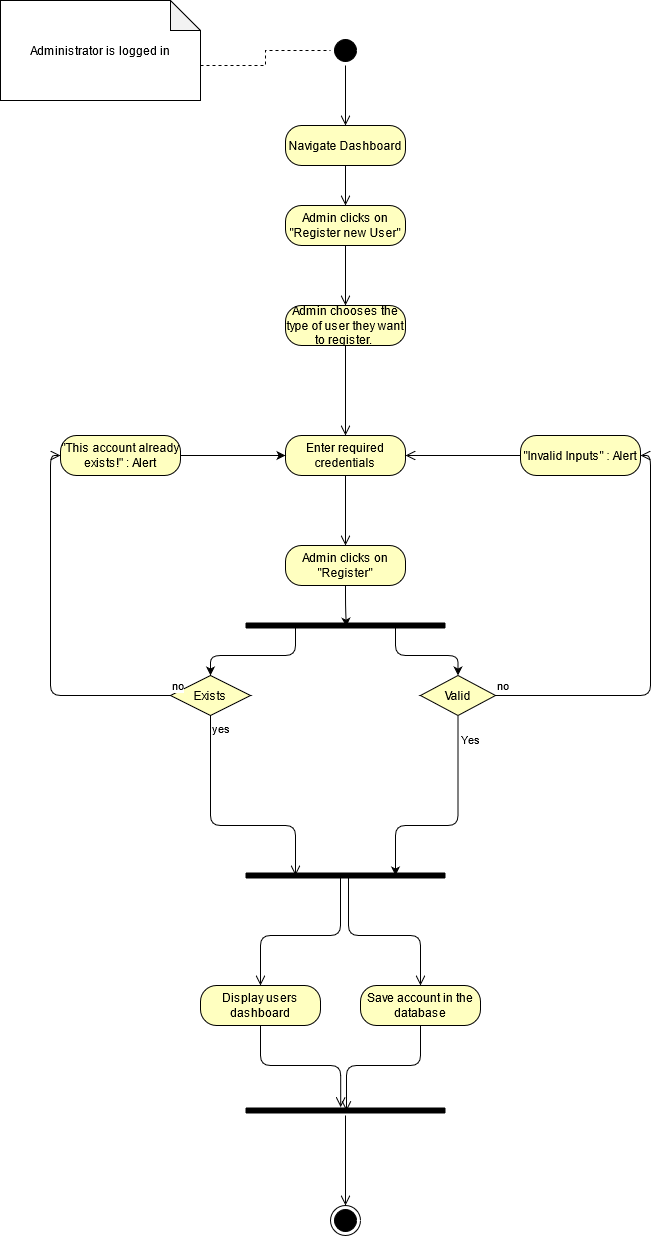

The diagram above was exported from draw.io. Its source (the exported page's mxGraphModel, read from the mxfile embedded in the PNG):
<mxGraphModel dx="1536" dy="382" grid="1" gridSize="10" guides="1" tooltips="1" connect="1" arrows="1" fold="1" page="1" pageScale="1" pageWidth="850" pageHeight="1100" math="0" shadow="0">
  <root>
    <mxCell id="0" />
    <mxCell id="1" parent="0" />
    <mxCell id="S22RApnqOSvk1E9y4lHY-1" value="" style="ellipse;html=1;shape=startState;fillColor=#000000;" parent="1" vertex="1">
      <mxGeometry x="310" y="100" width="30" height="30" as="geometry" />
    </mxCell>
    <mxCell id="S22RApnqOSvk1E9y4lHY-2" value="" style="edgeStyle=orthogonalEdgeStyle;html=1;verticalAlign=bottom;endArrow=open;endSize=8;entryX=0.5;entryY=0;entryDx=0;entryDy=0;" parent="1" source="S22RApnqOSvk1E9y4lHY-1" target="S22RApnqOSvk1E9y4lHY-8" edge="1">
      <mxGeometry relative="1" as="geometry">
        <mxPoint x="325" y="190" as="targetPoint" />
      </mxGeometry>
    </mxCell>
    <mxCell id="8IJTlnEnVy9w1T9KeKV1-1" style="edgeStyle=orthogonalEdgeStyle;rounded=0;orthogonalLoop=1;jettySize=auto;html=1;exitX=0;exitY=0;exitDx=200;exitDy=65;exitPerimeter=0;entryX=0;entryY=0.5;entryDx=0;entryDy=0;dashed=1;endArrow=none;endFill=0;" parent="1" source="S22RApnqOSvk1E9y4lHY-4" target="S22RApnqOSvk1E9y4lHY-1" edge="1">
      <mxGeometry relative="1" as="geometry" />
    </mxCell>
    <mxCell id="S22RApnqOSvk1E9y4lHY-4" value="Administrator is logged in" style="shape=note;whiteSpace=wrap;html=1;backgroundOutline=1;darkOpacity=0.05;" parent="1" vertex="1">
      <mxGeometry x="-20" y="65" width="200" height="100" as="geometry" />
    </mxCell>
    <mxCell id="S22RApnqOSvk1E9y4lHY-8" value="Navigate Dashboard" style="rounded=1;whiteSpace=wrap;html=1;arcSize=40;fontColor=#000000;fillColor=#ffffc0;" parent="1" vertex="1">
      <mxGeometry x="265" y="190" width="120" height="40" as="geometry" />
    </mxCell>
    <mxCell id="S22RApnqOSvk1E9y4lHY-9" value="" style="edgeStyle=orthogonalEdgeStyle;html=1;verticalAlign=bottom;endArrow=open;endSize=8;entryX=0.5;entryY=0;entryDx=0;entryDy=0;" parent="1" source="S22RApnqOSvk1E9y4lHY-8" target="S22RApnqOSvk1E9y4lHY-10" edge="1">
      <mxGeometry relative="1" as="geometry">
        <mxPoint x="310" y="340" as="targetPoint" />
      </mxGeometry>
    </mxCell>
    <mxCell id="S22RApnqOSvk1E9y4lHY-10" value="Admin clicks on &quot;Register new User&quot;" style="rounded=1;whiteSpace=wrap;html=1;arcSize=40;fontColor=#000000;fillColor=#ffffc0;" parent="1" vertex="1">
      <mxGeometry x="265" y="270" width="120" height="40" as="geometry" />
    </mxCell>
    <mxCell id="S22RApnqOSvk1E9y4lHY-11" value="" style="edgeStyle=orthogonalEdgeStyle;html=1;verticalAlign=bottom;endArrow=open;endSize=8;entryX=0.5;entryY=0;entryDx=0;entryDy=0;" parent="1" source="S22RApnqOSvk1E9y4lHY-10" target="S22RApnqOSvk1E9y4lHY-13" edge="1">
      <mxGeometry relative="1" as="geometry">
        <mxPoint x="325" y="370" as="targetPoint" />
      </mxGeometry>
    </mxCell>
    <mxCell id="S22RApnqOSvk1E9y4lHY-13" value="Admin chooses the type of user they want to register.&amp;nbsp;" style="rounded=1;whiteSpace=wrap;html=1;arcSize=40;fontColor=#000000;fillColor=#ffffc0;" parent="1" vertex="1">
      <mxGeometry x="265" y="370" width="120" height="40" as="geometry" />
    </mxCell>
    <mxCell id="S22RApnqOSvk1E9y4lHY-14" value="" style="edgeStyle=orthogonalEdgeStyle;html=1;verticalAlign=bottom;endArrow=open;endSize=8;entryX=0.5;entryY=0;entryDx=0;entryDy=0;" parent="1" source="S22RApnqOSvk1E9y4lHY-13" target="S22RApnqOSvk1E9y4lHY-15" edge="1">
      <mxGeometry relative="1" as="geometry">
        <mxPoint x="325" y="490" as="targetPoint" />
      </mxGeometry>
    </mxCell>
    <mxCell id="S22RApnqOSvk1E9y4lHY-15" value="Enter required credentials" style="rounded=1;whiteSpace=wrap;html=1;arcSize=40;fontColor=#000000;fillColor=#ffffc0;" parent="1" vertex="1">
      <mxGeometry x="265" y="500" width="120" height="40" as="geometry" />
    </mxCell>
    <mxCell id="S22RApnqOSvk1E9y4lHY-16" value="" style="edgeStyle=orthogonalEdgeStyle;html=1;verticalAlign=bottom;endArrow=open;endSize=8;entryX=0.5;entryY=0;entryDx=0;entryDy=0;" parent="1" source="S22RApnqOSvk1E9y4lHY-15" target="S22RApnqOSvk1E9y4lHY-17" edge="1">
      <mxGeometry relative="1" as="geometry">
        <mxPoint x="325" y="600" as="targetPoint" />
      </mxGeometry>
    </mxCell>
    <mxCell id="8IJTlnEnVy9w1T9KeKV1-7" style="edgeStyle=orthogonalEdgeStyle;rounded=1;orthogonalLoop=1;jettySize=auto;html=1;exitX=0.5;exitY=1;exitDx=0;exitDy=0;entryX=0.504;entryY=0.557;entryDx=0;entryDy=0;entryPerimeter=0;startArrow=none;startFill=0;endArrow=classic;endFill=1;strokeColor=#000000;" parent="1" source="S22RApnqOSvk1E9y4lHY-17" target="8IJTlnEnVy9w1T9KeKV1-4" edge="1">
      <mxGeometry relative="1" as="geometry" />
    </mxCell>
    <mxCell id="S22RApnqOSvk1E9y4lHY-17" value="Admin clicks on &quot;Register&quot;" style="rounded=1;whiteSpace=wrap;html=1;arcSize=40;fontColor=#000000;fillColor=#ffffc0;" parent="1" vertex="1">
      <mxGeometry x="265" y="610" width="120" height="40" as="geometry" />
    </mxCell>
    <mxCell id="8IJTlnEnVy9w1T9KeKV1-3" value="Yes" style="edgeStyle=orthogonalEdgeStyle;rounded=1;orthogonalLoop=1;jettySize=auto;html=1;exitX=0.5;exitY=1;exitDx=0;exitDy=0;entryX=0.75;entryY=0.5;entryDx=0;entryDy=0;entryPerimeter=0;startArrow=none;startFill=0;endArrow=classic;endFill=1;strokeColor=#000000;" parent="1" source="S22RApnqOSvk1E9y4lHY-19" target="S22RApnqOSvk1E9y4lHY-32" edge="1">
      <mxGeometry x="-0.7798" y="12" relative="1" as="geometry">
        <Array as="points">
          <mxPoint x="438" y="890" />
          <mxPoint x="375" y="890" />
        </Array>
        <mxPoint as="offset" />
      </mxGeometry>
    </mxCell>
    <mxCell id="S22RApnqOSvk1E9y4lHY-19" value="Valid" style="rhombus;whiteSpace=wrap;html=1;fillColor=#ffffc0;" parent="1" vertex="1">
      <mxGeometry x="400" y="740" width="75" height="40" as="geometry" />
    </mxCell>
    <mxCell id="S22RApnqOSvk1E9y4lHY-20" value="no" style="edgeStyle=orthogonalEdgeStyle;html=1;align=left;verticalAlign=bottom;endArrow=open;endSize=8;entryX=1;entryY=0.5;entryDx=0;entryDy=0;" parent="1" source="S22RApnqOSvk1E9y4lHY-19" target="S22RApnqOSvk1E9y4lHY-23" edge="1">
      <mxGeometry x="-1" relative="1" as="geometry">
        <mxPoint x="470" y="790" as="targetPoint" />
      </mxGeometry>
    </mxCell>
    <mxCell id="S22RApnqOSvk1E9y4lHY-23" value="&quot;Invalid Inputs&quot; : Alert" style="rounded=1;whiteSpace=wrap;html=1;arcSize=40;fontColor=#000000;fillColor=#ffffc0;" parent="1" vertex="1">
      <mxGeometry x="500" y="500" width="120" height="40" as="geometry" />
    </mxCell>
    <mxCell id="S22RApnqOSvk1E9y4lHY-24" value="" style="edgeStyle=orthogonalEdgeStyle;html=1;verticalAlign=bottom;endArrow=open;endSize=8;entryX=1;entryY=0.5;entryDx=0;entryDy=0;exitX=0;exitY=0.5;exitDx=0;exitDy=0;" parent="1" source="S22RApnqOSvk1E9y4lHY-23" target="S22RApnqOSvk1E9y4lHY-15" edge="1">
      <mxGeometry relative="1" as="geometry">
        <mxPoint x="580" y="820" as="targetPoint" />
      </mxGeometry>
    </mxCell>
    <mxCell id="S22RApnqOSvk1E9y4lHY-27" value="Exists" style="rhombus;whiteSpace=wrap;html=1;fillColor=#ffffc0;" parent="1" vertex="1">
      <mxGeometry x="150" y="740" width="80" height="40" as="geometry" />
    </mxCell>
    <mxCell id="S22RApnqOSvk1E9y4lHY-28" value="no" style="edgeStyle=orthogonalEdgeStyle;html=1;align=left;verticalAlign=bottom;endArrow=open;endSize=8;entryX=0;entryY=0.5;entryDx=0;entryDy=0;exitX=0;exitY=0.5;exitDx=0;exitDy=0;" parent="1" source="S22RApnqOSvk1E9y4lHY-27" target="S22RApnqOSvk1E9y4lHY-30" edge="1">
      <mxGeometry x="-1" relative="1" as="geometry">
        <mxPoint x="465" y="870" as="targetPoint" />
      </mxGeometry>
    </mxCell>
    <mxCell id="S22RApnqOSvk1E9y4lHY-29" value="yes" style="edgeStyle=orthogonalEdgeStyle;html=1;align=left;verticalAlign=top;endArrow=open;endSize=8;entryX=0.25;entryY=0.5;entryDx=0;entryDy=0;entryPerimeter=0;exitX=0.5;exitY=1;exitDx=0;exitDy=0;" parent="1" source="S22RApnqOSvk1E9y4lHY-27" target="S22RApnqOSvk1E9y4lHY-32" edge="1">
      <mxGeometry x="-1" relative="1" as="geometry">
        <mxPoint x="325" y="950" as="targetPoint" />
        <Array as="points">
          <mxPoint x="190" y="890" />
          <mxPoint x="275" y="890" />
        </Array>
      </mxGeometry>
    </mxCell>
    <mxCell id="8IJTlnEnVy9w1T9KeKV1-2" style="edgeStyle=orthogonalEdgeStyle;rounded=0;orthogonalLoop=1;jettySize=auto;html=1;exitX=1;exitY=0.5;exitDx=0;exitDy=0;entryX=0;entryY=0.5;entryDx=0;entryDy=0;endArrow=classic;endFill=1;strokeColor=#000000;startArrow=none;startFill=0;" parent="1" source="S22RApnqOSvk1E9y4lHY-30" target="S22RApnqOSvk1E9y4lHY-15" edge="1">
      <mxGeometry relative="1" as="geometry" />
    </mxCell>
    <mxCell id="S22RApnqOSvk1E9y4lHY-30" value="&quot;This account already exists!&quot; : Alert" style="rounded=1;whiteSpace=wrap;html=1;arcSize=40;fontColor=#000000;fillColor=#ffffc0;" parent="1" vertex="1">
      <mxGeometry x="40" y="500" width="120" height="40" as="geometry" />
    </mxCell>
    <mxCell id="S22RApnqOSvk1E9y4lHY-32" value="" style="shape=line;html=1;strokeWidth=6;" parent="1" vertex="1">
      <mxGeometry x="225" y="930" width="200" height="20" as="geometry" />
    </mxCell>
    <mxCell id="S22RApnqOSvk1E9y4lHY-33" value="" style="edgeStyle=orthogonalEdgeStyle;html=1;verticalAlign=bottom;endArrow=open;endSize=8;exitX=0.515;exitY=0.61;exitDx=0;exitDy=0;exitPerimeter=0;entryX=0.5;entryY=0;entryDx=0;entryDy=0;" parent="1" source="S22RApnqOSvk1E9y4lHY-32" target="S22RApnqOSvk1E9y4lHY-39" edge="1">
      <mxGeometry relative="1" as="geometry">
        <mxPoint x="400" y="1020" as="targetPoint" />
        <mxPoint x="325" y="960" as="sourcePoint" />
      </mxGeometry>
    </mxCell>
    <mxCell id="S22RApnqOSvk1E9y4lHY-36" value="" style="edgeStyle=orthogonalEdgeStyle;html=1;verticalAlign=bottom;endArrow=open;endSize=8;exitX=0.475;exitY=0.5;exitDx=0;exitDy=0;exitPerimeter=0;entryX=0.5;entryY=0;entryDx=0;entryDy=0;" parent="1" source="S22RApnqOSvk1E9y4lHY-32" target="S22RApnqOSvk1E9y4lHY-37" edge="1">
      <mxGeometry relative="1" as="geometry">
        <mxPoint x="240" y="1020" as="targetPoint" />
        <mxPoint x="330" y="950" as="sourcePoint" />
      </mxGeometry>
    </mxCell>
    <mxCell id="S22RApnqOSvk1E9y4lHY-37" value="Display users dashboard" style="rounded=1;whiteSpace=wrap;html=1;arcSize=40;fontColor=#000000;fillColor=#ffffc0;" parent="1" vertex="1">
      <mxGeometry x="180" y="1050" width="120" height="40" as="geometry" />
    </mxCell>
    <mxCell id="S22RApnqOSvk1E9y4lHY-38" value="" style="edgeStyle=orthogonalEdgeStyle;html=1;verticalAlign=bottom;endArrow=open;endSize=8;entryX=0.476;entryY=0.171;entryDx=0;entryDy=0;entryPerimeter=0;" parent="1" source="S22RApnqOSvk1E9y4lHY-37" target="S22RApnqOSvk1E9y4lHY-41" edge="1">
      <mxGeometry relative="1" as="geometry">
        <mxPoint x="240" y="1150" as="targetPoint" />
      </mxGeometry>
    </mxCell>
    <mxCell id="S22RApnqOSvk1E9y4lHY-39" value="Save account in the database" style="rounded=1;whiteSpace=wrap;html=1;arcSize=40;fontColor=#000000;fillColor=#ffffc0;" parent="1" vertex="1">
      <mxGeometry x="340" y="1050" width="120" height="40" as="geometry" />
    </mxCell>
    <mxCell id="S22RApnqOSvk1E9y4lHY-40" value="" style="edgeStyle=orthogonalEdgeStyle;html=1;verticalAlign=bottom;endArrow=open;endSize=8;entryX=0.505;entryY=0.552;entryDx=0;entryDy=0;entryPerimeter=0;" parent="1" source="S22RApnqOSvk1E9y4lHY-39" target="S22RApnqOSvk1E9y4lHY-41" edge="1">
      <mxGeometry relative="1" as="geometry">
        <mxPoint x="400" y="1150" as="targetPoint" />
      </mxGeometry>
    </mxCell>
    <mxCell id="S22RApnqOSvk1E9y4lHY-41" value="" style="shape=line;html=1;strokeWidth=6;" parent="1" vertex="1">
      <mxGeometry x="225" y="1170" width="200" height="10" as="geometry" />
    </mxCell>
    <mxCell id="S22RApnqOSvk1E9y4lHY-42" value="" style="edgeStyle=orthogonalEdgeStyle;html=1;verticalAlign=bottom;endArrow=open;endSize=8;entryX=0.5;entryY=0;entryDx=0;entryDy=0;" parent="1" source="S22RApnqOSvk1E9y4lHY-41" target="S22RApnqOSvk1E9y4lHY-43" edge="1">
      <mxGeometry relative="1" as="geometry">
        <mxPoint x="325" y="1290" as="targetPoint" />
      </mxGeometry>
    </mxCell>
    <mxCell id="S22RApnqOSvk1E9y4lHY-43" value="" style="ellipse;html=1;shape=endState;fillColor=#000000;" parent="1" vertex="1">
      <mxGeometry x="310" y="1270" width="30" height="30" as="geometry" />
    </mxCell>
    <mxCell id="8IJTlnEnVy9w1T9KeKV1-8" style="edgeStyle=orthogonalEdgeStyle;rounded=1;orthogonalLoop=1;jettySize=auto;html=1;exitX=0.25;exitY=0.5;exitDx=0;exitDy=0;exitPerimeter=0;entryX=0.5;entryY=0;entryDx=0;entryDy=0;startArrow=none;startFill=0;endArrow=classic;endFill=1;strokeColor=#000000;" parent="1" source="8IJTlnEnVy9w1T9KeKV1-4" target="S22RApnqOSvk1E9y4lHY-27" edge="1">
      <mxGeometry relative="1" as="geometry">
        <Array as="points">
          <mxPoint x="275" y="720" />
          <mxPoint x="190" y="720" />
        </Array>
      </mxGeometry>
    </mxCell>
    <mxCell id="8IJTlnEnVy9w1T9KeKV1-9" style="edgeStyle=orthogonalEdgeStyle;rounded=1;orthogonalLoop=1;jettySize=auto;html=1;exitX=0.75;exitY=0.5;exitDx=0;exitDy=0;exitPerimeter=0;entryX=0.5;entryY=0;entryDx=0;entryDy=0;startArrow=none;startFill=0;endArrow=classic;endFill=1;strokeColor=#000000;" parent="1" source="8IJTlnEnVy9w1T9KeKV1-4" target="S22RApnqOSvk1E9y4lHY-19" edge="1">
      <mxGeometry relative="1" as="geometry">
        <Array as="points">
          <mxPoint x="375" y="720" />
          <mxPoint x="438" y="720" />
        </Array>
      </mxGeometry>
    </mxCell>
    <mxCell id="8IJTlnEnVy9w1T9KeKV1-4" value="" style="shape=line;html=1;strokeWidth=6;" parent="1" vertex="1">
      <mxGeometry x="225" y="680" width="200" height="20" as="geometry" />
    </mxCell>
  </root>
</mxGraphModel>